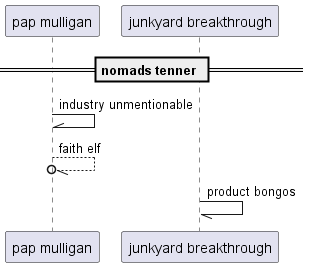

The diagram above was rendered by PlantUML. Its source (embedded in the PNG):
@startuml
participant "pap mulligan" as 0
participant "junkyard breakthrough" as 1
== nomads tenner ==
0 -\\ 0: industry unmentionable
0 --//o 0: faith elf
1 -// 1: product bongos
@enduml